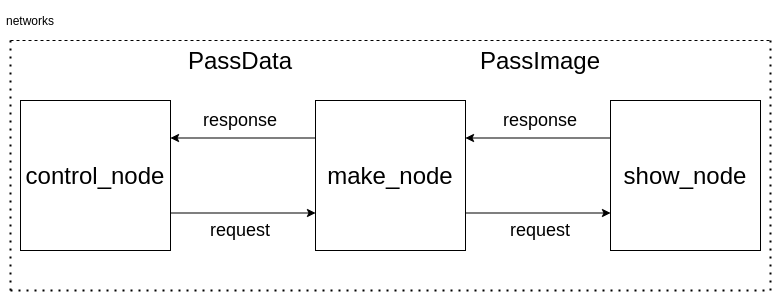

The diagram above was exported from draw.io. Its source (the exported page's mxGraphModel, read from the mxfile embedded in the PNG):
<mxGraphModel dx="1053" dy="771" grid="1" gridSize="10" guides="1" tooltips="1" connect="1" arrows="1" fold="1" page="1" pageScale="1" pageWidth="827" pageHeight="1169" math="0" shadow="0">
  <root>
    <mxCell id="0" />
    <mxCell id="1" parent="0" />
    <mxCell id="5" style="edgeStyle=orthogonalEdgeStyle;rounded=0;orthogonalLoop=1;jettySize=auto;html=1;exitX=1;exitY=0.75;exitDx=0;exitDy=0;entryX=0;entryY=0.75;entryDx=0;entryDy=0;" edge="1" parent="1" source="2" target="3">
      <mxGeometry relative="1" as="geometry">
        <mxPoint x="350" y="340" as="targetPoint" />
      </mxGeometry>
    </mxCell>
    <mxCell id="2" value="" style="whiteSpace=wrap;html=1;aspect=fixed;" vertex="1" parent="1">
      <mxGeometry x="50" y="280" width="150" height="150" as="geometry" />
    </mxCell>
    <mxCell id="6" style="edgeStyle=orthogonalEdgeStyle;rounded=0;orthogonalLoop=1;jettySize=auto;html=1;entryX=0;entryY=0.75;entryDx=0;entryDy=0;exitX=1;exitY=0.75;exitDx=0;exitDy=0;" edge="1" parent="1" source="3" target="4">
      <mxGeometry relative="1" as="geometry" />
    </mxCell>
    <mxCell id="7" style="edgeStyle=orthogonalEdgeStyle;rounded=0;orthogonalLoop=1;jettySize=auto;html=1;exitX=0;exitY=0.25;exitDx=0;exitDy=0;entryX=1;entryY=0.25;entryDx=0;entryDy=0;" edge="1" parent="1" source="3" target="2">
      <mxGeometry relative="1" as="geometry" />
    </mxCell>
    <mxCell id="3" value="" style="whiteSpace=wrap;html=1;aspect=fixed;" vertex="1" parent="1">
      <mxGeometry x="345" y="280" width="150" height="150" as="geometry" />
    </mxCell>
    <mxCell id="8" style="edgeStyle=orthogonalEdgeStyle;rounded=0;orthogonalLoop=1;jettySize=auto;html=1;exitX=0;exitY=0.25;exitDx=0;exitDy=0;entryX=1;entryY=0.25;entryDx=0;entryDy=0;" edge="1" parent="1" source="4" target="3">
      <mxGeometry relative="1" as="geometry" />
    </mxCell>
    <mxCell id="4" value="" style="whiteSpace=wrap;html=1;aspect=fixed;" vertex="1" parent="1">
      <mxGeometry x="640" y="280" width="150" height="150" as="geometry" />
    </mxCell>
    <mxCell id="9" value="&lt;font style=&quot;font-size: 24px&quot;&gt;make_node&lt;/font&gt;" style="text;html=1;strokeColor=none;fillColor=none;align=center;verticalAlign=middle;whiteSpace=wrap;rounded=0;" vertex="1" parent="1">
      <mxGeometry x="360" y="330" width="120" height="50" as="geometry" />
    </mxCell>
    <mxCell id="10" value="&lt;font style=&quot;font-size: 24px&quot;&gt;control_node&lt;/font&gt;" style="text;html=1;strokeColor=none;fillColor=none;align=center;verticalAlign=middle;whiteSpace=wrap;rounded=0;" vertex="1" parent="1">
      <mxGeometry x="50" y="340" width="150" height="30" as="geometry" />
    </mxCell>
    <mxCell id="11" value="&lt;font style=&quot;font-size: 24px&quot;&gt;show_node&lt;/font&gt;" style="text;html=1;strokeColor=none;fillColor=none;align=center;verticalAlign=middle;whiteSpace=wrap;rounded=0;" vertex="1" parent="1">
      <mxGeometry x="650" y="340" width="130" height="30" as="geometry" />
    </mxCell>
    <mxCell id="12" value="&lt;font style=&quot;font-size: 24px&quot;&gt;PassData&lt;/font&gt;" style="text;html=1;strokeColor=none;fillColor=none;align=center;verticalAlign=middle;whiteSpace=wrap;rounded=0;" vertex="1" parent="1">
      <mxGeometry x="210" y="220" width="120" height="40" as="geometry" />
    </mxCell>
    <mxCell id="13" value="&lt;font style=&quot;font-size: 24px&quot;&gt;PassImage&lt;/font&gt;" style="text;html=1;strokeColor=none;fillColor=none;align=center;verticalAlign=middle;whiteSpace=wrap;rounded=0;" vertex="1" parent="1">
      <mxGeometry x="510" y="225" width="120" height="30" as="geometry" />
    </mxCell>
    <mxCell id="15" value="&lt;font style=&quot;font-size: 18px&quot;&gt;request&lt;/font&gt;" style="text;html=1;strokeColor=none;fillColor=none;align=center;verticalAlign=middle;whiteSpace=wrap;rounded=0;" vertex="1" parent="1">
      <mxGeometry x="230" y="400" width="80" height="20" as="geometry" />
    </mxCell>
    <mxCell id="16" value="&lt;font style=&quot;font-size: 18px&quot;&gt;request&lt;/font&gt;" style="text;html=1;strokeColor=none;fillColor=none;align=center;verticalAlign=middle;whiteSpace=wrap;rounded=0;" vertex="1" parent="1">
      <mxGeometry x="530" y="400" width="80" height="20" as="geometry" />
    </mxCell>
    <mxCell id="17" value="&lt;font style=&quot;font-size: 18px&quot;&gt;response&lt;/font&gt;" style="text;html=1;strokeColor=none;fillColor=none;align=center;verticalAlign=middle;whiteSpace=wrap;rounded=0;" vertex="1" parent="1">
      <mxGeometry x="240" y="290" width="60" height="20" as="geometry" />
    </mxCell>
    <mxCell id="18" value="&lt;font style=&quot;font-size: 18px&quot;&gt;response&lt;/font&gt;" style="text;html=1;strokeColor=none;fillColor=none;align=center;verticalAlign=middle;whiteSpace=wrap;rounded=0;" vertex="1" parent="1">
      <mxGeometry x="540" y="290" width="60" height="20" as="geometry" />
    </mxCell>
    <mxCell id="19" value="" style="endArrow=none;dashed=1;html=1;dashPattern=1 3;strokeWidth=2;" edge="1" parent="1">
      <mxGeometry width="50" height="50" relative="1" as="geometry">
        <mxPoint x="40" y="470" as="sourcePoint" />
        <mxPoint x="40" y="220" as="targetPoint" />
      </mxGeometry>
    </mxCell>
    <mxCell id="20" value="" style="endArrow=none;dashed=1;html=1;" edge="1" parent="1">
      <mxGeometry width="50" height="50" relative="1" as="geometry">
        <mxPoint x="40" y="220" as="sourcePoint" />
        <mxPoint x="800" y="220" as="targetPoint" />
      </mxGeometry>
    </mxCell>
    <mxCell id="21" value="" style="endArrow=none;dashed=1;html=1;dashPattern=1 3;strokeWidth=2;" edge="1" parent="1">
      <mxGeometry width="50" height="50" relative="1" as="geometry">
        <mxPoint x="800" y="220" as="sourcePoint" />
        <mxPoint x="800" y="470" as="targetPoint" />
      </mxGeometry>
    </mxCell>
    <mxCell id="22" value="" style="endArrow=none;dashed=1;html=1;dashPattern=1 3;strokeWidth=2;" edge="1" parent="1">
      <mxGeometry width="50" height="50" relative="1" as="geometry">
        <mxPoint x="40" y="470" as="sourcePoint" />
        <mxPoint x="800" y="470" as="targetPoint" />
      </mxGeometry>
    </mxCell>
    <mxCell id="23" value="networks" style="text;html=1;strokeColor=none;fillColor=none;align=center;verticalAlign=middle;whiteSpace=wrap;rounded=0;" vertex="1" parent="1">
      <mxGeometry x="30" y="180" width="60" height="40" as="geometry" />
    </mxCell>
  </root>
</mxGraphModel>